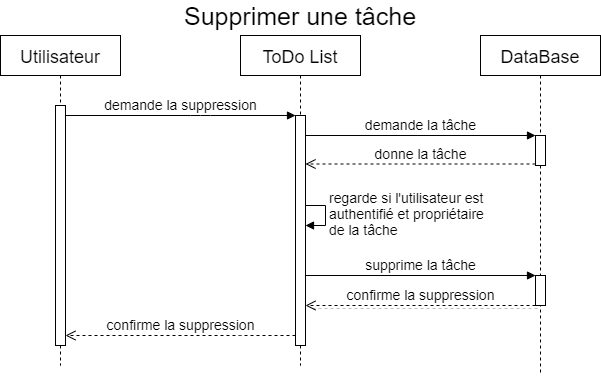

The diagram above was exported from draw.io. Its source (the exported page's mxGraphModel, read from the mxfile embedded in the PNG):
<mxGraphModel dx="960" dy="630" grid="1" gridSize="10" guides="1" tooltips="1" connect="1" arrows="1" fold="1" page="1" pageScale="1" pageWidth="1169" pageHeight="827" math="0" shadow="0">
  <root>
    <mxCell id="0" />
    <mxCell id="1" parent="0" />
    <mxCell id="HQC35G4wszlIqA9qlxCf-3" value="regarde si l'utilisateur est &lt;br&gt;authentifié et propriétaire &lt;br&gt;de&amp;nbsp;la tâche" style="edgeStyle=orthogonalEdgeStyle;html=1;align=left;spacingLeft=2;endArrow=block;rounded=0;entryX=1;entryY=0;fontSize=14;" parent="1" edge="1">
      <mxGeometry relative="1" as="geometry">
        <mxPoint x="380" y="210" as="sourcePoint" />
        <Array as="points">
          <mxPoint x="405" y="210" />
        </Array>
        <mxPoint x="385" y="230" as="targetPoint" />
      </mxGeometry>
    </mxCell>
    <mxCell id="HQC35G4wszlIqA9qlxCf-4" value="Supprimer une tâche" style="text;html=1;strokeColor=none;fillColor=none;align=center;verticalAlign=middle;whiteSpace=wrap;rounded=0;fontSize=25;" parent="1" vertex="1">
      <mxGeometry x="80" y="10" width="600" height="20" as="geometry" />
    </mxCell>
    <mxCell id="HQC35G4wszlIqA9qlxCf-5" value="&lt;span style=&quot;font-size: 18px&quot;&gt;Utilisateur&lt;/span&gt;" style="shape=umlLifeline;perimeter=lifelinePerimeter;whiteSpace=wrap;html=1;container=1;collapsible=0;recursiveResize=0;outlineConnect=0;fontSize=20;" parent="1" vertex="1">
      <mxGeometry x="80" y="40" width="120" height="330" as="geometry" />
    </mxCell>
    <mxCell id="HQC35G4wszlIqA9qlxCf-6" value="" style="html=1;points=[];perimeter=orthogonalPerimeter;fontSize=14;" parent="HQC35G4wszlIqA9qlxCf-5" vertex="1">
      <mxGeometry x="55" y="70" width="10" height="240" as="geometry" />
    </mxCell>
    <mxCell id="HQC35G4wszlIqA9qlxCf-7" value="&lt;span style=&quot;font-size: 18px&quot;&gt;ToDo List&lt;/span&gt;" style="shape=umlLifeline;perimeter=lifelinePerimeter;whiteSpace=wrap;html=1;container=1;collapsible=0;recursiveResize=0;outlineConnect=0;fontSize=20;" parent="1" vertex="1">
      <mxGeometry x="320" y="40" width="120" height="330" as="geometry" />
    </mxCell>
    <mxCell id="HQC35G4wszlIqA9qlxCf-8" value="" style="html=1;points=[];perimeter=orthogonalPerimeter;fontSize=14;" parent="HQC35G4wszlIqA9qlxCf-7" vertex="1">
      <mxGeometry x="55" y="80" width="10" height="230" as="geometry" />
    </mxCell>
    <mxCell id="HQC35G4wszlIqA9qlxCf-11" value="&lt;span style=&quot;font-size: 18px&quot;&gt;DataBase&lt;/span&gt;" style="shape=umlLifeline;perimeter=lifelinePerimeter;whiteSpace=wrap;html=1;container=1;collapsible=0;recursiveResize=0;outlineConnect=0;fontSize=20;" parent="1" vertex="1">
      <mxGeometry x="560" y="40" width="120" height="340" as="geometry" />
    </mxCell>
    <mxCell id="HQC35G4wszlIqA9qlxCf-12" value="" style="html=1;points=[];perimeter=orthogonalPerimeter;fontSize=14;" parent="HQC35G4wszlIqA9qlxCf-11" vertex="1">
      <mxGeometry x="55" y="100" width="10" height="30" as="geometry" />
    </mxCell>
    <mxCell id="HQC35G4wszlIqA9qlxCf-16" value="" style="html=1;points=[];perimeter=orthogonalPerimeter;fontSize=14;" parent="HQC35G4wszlIqA9qlxCf-11" vertex="1">
      <mxGeometry x="55" y="240" width="10" height="30" as="geometry" />
    </mxCell>
    <mxCell id="HQC35G4wszlIqA9qlxCf-17" value="supprime la tâche" style="html=1;verticalAlign=bottom;endArrow=block;entryX=0;entryY=0;fontSize=14;" parent="HQC35G4wszlIqA9qlxCf-11" target="HQC35G4wszlIqA9qlxCf-16" edge="1">
      <mxGeometry relative="1" as="geometry">
        <mxPoint x="-175" y="240" as="sourcePoint" />
      </mxGeometry>
    </mxCell>
    <mxCell id="HQC35G4wszlIqA9qlxCf-19" value="demande la tâche" style="html=1;verticalAlign=bottom;endArrow=block;entryX=0;entryY=0;fontSize=14;" parent="1" target="HQC35G4wszlIqA9qlxCf-12" edge="1">
      <mxGeometry relative="1" as="geometry">
        <mxPoint x="385" y="140" as="sourcePoint" />
      </mxGeometry>
    </mxCell>
    <mxCell id="HQC35G4wszlIqA9qlxCf-20" value="donne la tâche" style="html=1;verticalAlign=bottom;endArrow=open;dashed=1;endSize=8;exitX=0;exitY=0.95;fontSize=14;" parent="1" source="HQC35G4wszlIqA9qlxCf-12" edge="1">
      <mxGeometry relative="1" as="geometry">
        <mxPoint x="385" y="168.5" as="targetPoint" />
      </mxGeometry>
    </mxCell>
    <mxCell id="HQC35G4wszlIqA9qlxCf-21" value="demande la suppression" style="html=1;verticalAlign=bottom;endArrow=block;fontSize=14;" parent="1" target="HQC35G4wszlIqA9qlxCf-8" edge="1">
      <mxGeometry relative="1" as="geometry">
        <mxPoint x="145" y="120" as="sourcePoint" />
        <Array as="points">
          <mxPoint x="280" y="120" />
        </Array>
      </mxGeometry>
    </mxCell>
    <mxCell id="HQC35G4wszlIqA9qlxCf-22" value="confirme la suppression" style="html=1;verticalAlign=bottom;endArrow=open;dashed=1;endSize=8;fontSize=14;" parent="1" source="HQC35G4wszlIqA9qlxCf-8" target="HQC35G4wszlIqA9qlxCf-6" edge="1">
      <mxGeometry relative="1" as="geometry">
        <mxPoint x="140" y="260" as="targetPoint" />
        <mxPoint x="370" y="260" as="sourcePoint" />
        <Array as="points">
          <mxPoint x="310" y="340" />
        </Array>
      </mxGeometry>
    </mxCell>
    <mxCell id="HQC35G4wszlIqA9qlxCf-18" value="confirme la suppression" style="html=1;verticalAlign=bottom;endArrow=open;dashed=1;endSize=8;exitX=0;exitY=0.95;fontSize=14;shadow=1;" parent="1" edge="1">
      <mxGeometry relative="1" as="geometry">
        <mxPoint x="385" y="310" as="targetPoint" />
        <mxPoint x="615" y="310" as="sourcePoint" />
      </mxGeometry>
    </mxCell>
  </root>
</mxGraphModel>